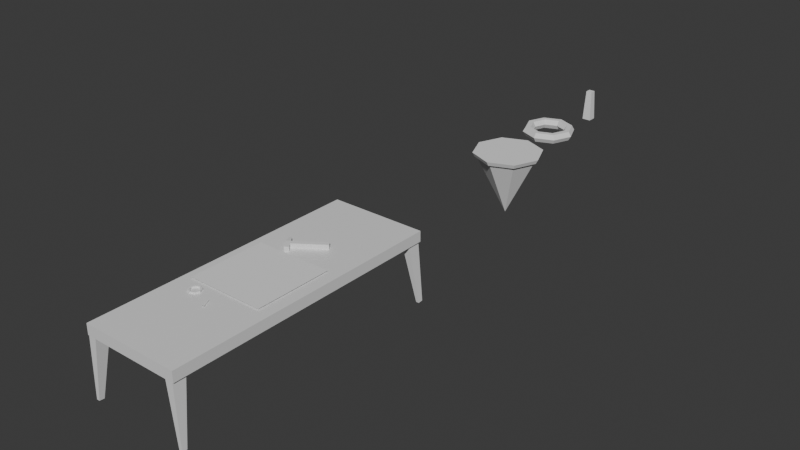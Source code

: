 # Source: Workbench_Items_BLEND.blend  (saved by Blender 5.1.29; exported with 4.5.12 LTS)
import bpy
from mathutils import Matrix  # noqa: F401  (used for matrix-valued properties, if any)

bpy.ops.wm.read_factory_settings(use_empty=True)
scene = bpy.context.scene
scene.name = 'Scene'

# ---- collections
col_collection = bpy.data.collections.new('Collection'); scene.collection.children.link(col_collection)

# ---- materials (node trees are filled in below, after node groups)
mat_material = bpy.data.materials.new('Material')
mat_material.alpha_threshold = 0.0
mat_material.use_backface_culling_lightprobe_volume = False
mat_material.roughness = 0.5
mat_material.line_color = (0.0, 0.0, 0.0, 1.0)

# ---- material node trees
mat_material.use_nodes = True; mat_material.node_tree.nodes.clear()
_N = mat_material.node_tree.nodes; _L = mat_material.node_tree.links
n0 = _N.new('ShaderNodeOutputMaterial'); n0.name = 'Material Output'; n0.location = (200, 100)
n1 = _N.new('ShaderNodeBsdfPrincipled'); n1.name = 'Principled BSDF'; n1.location = (-200, 100)
_L.new(n1.outputs[0], n0.inputs[0])
n0.is_active_output = True

# ---- world
world_world = bpy.data.worlds.new('World'); scene.world = world_world
world_world.use_nodes = True; world_world.node_tree.nodes.clear()
_N = world_world.node_tree.nodes; _L = world_world.node_tree.links
n0 = _N.new('ShaderNodeOutputWorld'); n0.name = 'World Output'; n0.location = (200, 100)
n1 = _N.new('ShaderNodeBackground'); n1.name = 'Background'; n1.location = (-200, 100)
n1.inputs[0].default_value = (0.05088, 0.05088, 0.05088, 1.0)
_L.new(n1.outputs[0], n0.inputs[0])
n0.is_active_output = True
world_world.color = (0.05088, 0.05088, 0.05088)
world_world.sun_shadow_jitter_overblur = 0.0

# ---- meshes
me_cube = bpy.data.meshes.new('Cube')
me_cube.from_pydata([(1.587, 3.586, 1.0), (1.587, 3.586, -1.0), (-1.691, 3.586, 1.0), (-1.691, 3.586, -1.0), (-1.691, 0.0, -1.0), (1.587, 0.0, 1.0), (-1.691, 0.0, 1.0), (1.587, 0.0, -1.0), (1.263, 3.569, -0.9302), (1.524, 3.569, -0.9302), (1.524, 3.239, -0.9718), (1.263, 3.239, -0.9718), (1.563, 3.601, -12.24), (1.662, 3.601, -12.24), (1.563, 3.475, -12.32), (1.662, 3.475, -12.32), (-1.687, 3.569, -0.9302), (-1.426, 3.569, -0.9302), (-1.425, 3.228, -0.9856), (-1.686, 3.228, -0.9856), (-1.7, 3.601, -12.24), (-1.601, 3.601, -12.24), (-1.7, 3.475, -12.32), (-1.601, 3.475, -12.32)], [], [(4, 6, 2, 3), (7, 5, 6, 4), (3, 2, 0, 1), (1, 0, 5, 7), (3, 1, 7, 4), (0, 2, 6, 5), (9, 10, 11, 8), (9, 13, 12, 8), (11, 14, 15, 10), (8, 12, 14, 11), (10, 15, 13, 9), (17, 21, 20, 16), (19, 22, 23, 18), (16, 20, 22, 19), (18, 23, 21, 17)])
_uv = me_cube.uv_layers.new(name='UVMap')
_uv.uv.foreach_set('vector', [0.375, 0.125, 0.625, 0.125, 0.625, 0.25, 0.375, 0.25, 0.375, 0.625, 0.625, 0.625, 0.625, 0.125, 0.125, 0.625, 0.375, 0.25, 0.625, 0.25, 0.625, 0.5, 0.375, 0.5, 0.375, 0.5, 0.625, 0.5, 0.625, 0.625, 0.375, 0.625, 0.125, 0.5, 0.375, 0.5, 0.375, 0.625, 0.125, 0.625, 0.625, 0.5, 0.875, 0.5, 0.875, 0.625, 0.625, 0.625, 0.125, 0.5, 0.125, 0.625, 0.375, 0.625, 0.375, 0.5, 0.125, 0.5, 0.125, 0.5, 0.375, 0.5, 0.375, 0.5, 0.375, 0.625, 0.375, 0.625, 0.125, 0.625, 0.125, 0.625, 0.375, 0.5, 0.375, 0.5, 0.375, 0.625, 0.375, 0.625, 0.125, 0.625, 0.125, 0.625, 0.125, 0.5, 0.125, 0.5, 0.125, 0.5, 0.125, 0.5, 0.375, 0.5, 0.375, 0.5, 0.375, 0.625, 0.375, 0.625, 0.125, 0.625, 0.125, 0.625, 0.375, 0.5, 0.375, 0.5, 0.375, 0.625, 0.375, 0.625, 0.125, 0.625, 0.125, 0.625, 0.125, 0.5, 0.125, 0.5])
me_cube.materials.append(mat_material)
me_cube.use_mirror_vertex_groups = False
me_cube.update()
me_cube_001 = bpy.data.meshes.new('Cube.001')
me_cube_001.from_pydata([(-1.0, -1.0, -1.0), (-1.0, -1.0, 1.0), (-1.0, 1.0, -1.0), (-1.0, 1.0, 1.0), (1.0, -1.0, -1.0), (1.0, -1.0, 1.0), (1.0, 1.0, -1.0), (1.0, 1.0, 1.0), (-1.0, -1.0, -0.7598), (-1.0, 1.0, -0.7598), (1.0, 1.0, -0.7598), (1.0, -1.0, -0.7598), (-0.549, 4.505, -0.8139), (-0.549, 4.505, -0.9458), (0.549, 4.505, -0.9458), (0.549, 4.505, -0.8139), (1.0, -3.621, -0.7598), (1.0, -3.621, -1.0), (-1.0, -3.621, -1.0), (-1.0, -3.621, -0.7598)], [], [(8, 1, 3, 9), (9, 3, 7, 10), (10, 7, 5, 11), (11, 5, 1, 8), (2, 6, 4, 0), (7, 3, 1, 5), (4, 11, 16, 17), (6, 10, 11, 4), (6, 2, 13, 14), (0, 8, 9, 2), (13, 12, 15, 14), (9, 10, 15, 12), (2, 9, 12, 13), (10, 6, 14, 15), (17, 16, 19, 18), (11, 8, 19, 16), (8, 0, 18, 19), (0, 4, 17, 18)])
_uv = me_cube_001.uv_layers.new(name='UVMap')
_uv.uv.foreach_set('vector', [0.405, 0.0, 0.625, 0.0, 0.625, 0.25, 0.405, 0.25, 0.405, 0.25, 0.625, 0.25, 0.625, 0.5, 0.405, 0.5, 0.405, 0.5, 0.625, 0.5, 0.625, 0.75, 0.405, 0.75, 0.405, 0.75, 0.625, 0.75, 0.625, 1.0, 0.405, 1.0, 0.125, 0.5, 0.375, 0.5, 0.375, 0.75, 0.125, 0.75, 0.625, 0.5, 0.875, 0.5, 0.875, 0.75, 0.625, 0.75, 0.375, 0.75, 0.405, 0.75, 0.405, 0.75, 0.375, 0.75, 0.375, 0.5, 0.405, 0.5, 0.405, 0.75, 0.375, 0.75, 0.375, 0.5, 0.125, 0.5, 0.125, 0.5, 0.375, 0.5, 0.375, 0.0, 0.405, 0.0, 0.405, 0.25, 0.375, 0.25, 0.375, 0.25, 0.405, 0.25, 0.405, 0.5, 0.375, 0.5, 0.405, 0.25, 0.405, 0.5, 0.405, 0.5, 0.405, 0.25, 0.375, 0.25, 0.405, 0.25, 0.405, 0.25, 0.375, 0.25, 0.405, 0.5, 0.375, 0.5, 0.375, 0.5, 0.405, 0.5, 0.375, 0.75, 0.405, 0.75, 0.405, 1.0, 0.375, 1.0, 0.405, 0.75, 0.405, 1.0, 0.405, 1.0, 0.405, 0.75, 0.405, 0.0, 0.375, 0.0, 0.375, 0.0, 0.405, 0.0, 0.125, 0.75, 0.375, 0.75, 0.375, 0.75, 0.125, 0.75])
me_cube_001.update()
me_plane = bpy.data.meshes.new('Plane')
me_plane.from_pydata([(-1.0, -1.0, 0.0), (1.0, -1.0, 0.0), (-1.0, 1.0, 0.0), (1.0, 1.0, 0.0)], [], [(0, 1, 3, 2)])
_uv = me_plane.uv_layers.new(name='UVMap')
_uv.uv.foreach_set('vector', [0.0, 0.0, 1.0, 0.0, 1.0, 1.0, 0.0, 1.0])
me_plane.update()
me_cylinder = bpy.data.meshes.new('Cylinder')
me_cylinder.from_pydata([(0.0, 0.75, -1.0), (0.0, 0.75, 1.0), (0.5303, 0.5303, -1.0), (0.5303, 0.5303, 1.0), (0.75, 0.0, -1.0), (0.75, 0.0, 1.0), (0.5303, -0.5303, -1.0), (0.5303, -0.5303, 1.0), (0.0, -0.75, -1.0), (0.0, -0.75, 1.0), (-0.5303, -0.5303, -1.0), (-0.5303, -0.5303, 1.0), (-0.75, 0.0, -1.0), (-0.75, 0.0, 1.0), (-0.5303, 0.5303, -1.0), (-0.5303, 0.5303, 1.0), (0.0, 1.0, -1.0), (0.7071, 0.7071, -1.0), (0.7071, 0.7071, 1.0), (0.0, 1.0, 1.0), (1.0, 0.0, -1.0), (1.0, 0.0, 1.0), (0.7071, -0.7071, -1.0), (0.7071, -0.7071, 1.0), (0.0, -1.0, -1.0), (0.0, -1.0, 1.0), (-0.7071, -0.7071, -1.0), (-0.7071, -0.7071, 1.0), (-1.0, 0.0, -1.0), (-1.0, 0.0, 1.0), (-0.7071, 0.7071, -1.0), (-0.7071, 0.7071, 1.0), (0.5303, 0.5303, -2.017), (0.0, 0.75, -2.017), (0.75, 0.0, -2.017), (0.5303, -0.5303, -2.017), (0.0, -0.75, -2.017), (-0.5303, -0.5303, -2.017), (-0.75, 0.0, -2.017), (-0.5303, 0.5303, -2.017)], [], [(16, 19, 18, 17), (17, 18, 21, 20), (20, 21, 23, 22), (22, 23, 25, 24), (24, 25, 27, 26), (26, 27, 29, 28), (28, 29, 31, 30), (30, 31, 19, 16), (11, 9, 36, 37), (2, 0, 16, 17), (1, 3, 18, 19), (4, 2, 17, 20), (3, 5, 21, 18), (6, 4, 20, 22), (5, 7, 23, 21), (8, 6, 22, 24), (7, 9, 25, 23), (10, 8, 24, 26), (9, 11, 27, 25), (12, 10, 26, 28), (11, 13, 29, 27), (14, 12, 28, 30), (13, 15, 31, 29), (0, 14, 30, 16), (15, 1, 19, 31), (5, 3, 32, 34), (13, 11, 37, 38), (7, 5, 34, 35), (15, 13, 38, 39), (9, 7, 35, 36), (1, 15, 39, 33), (3, 1, 33, 32)])
_uv = me_cylinder.uv_layers.new(name='UVMap')
_uv.uv.foreach_set('vector', [1.0, 0.5, 1.0, 1.0, 0.875, 1.0, 0.875, 0.5, 0.875, 0.5, 0.875, 1.0, 0.75, 1.0, 0.75, 0.5, 0.75, 0.5, 0.75, 1.0, 0.625, 1.0, 0.625, 0.5, 0.625, 0.5, 0.625, 1.0, 0.5, 1.0, 0.5, 0.5, 0.5, 0.5, 0.5, 1.0, 0.375, 1.0, 0.375, 0.5, 0.375, 0.5, 0.375, 1.0, 0.25, 1.0, 0.25, 0.5, 0.25, 0.5, 0.25, 1.0, 0.125, 1.0, 0.125, 0.5, 0.125, 0.5, 0.125, 1.0, 0.0, 1.0, 0.0, 0.5, 0.1227, 0.1227, 0.25, 0.06999, 0.25, 0.06999, 0.1227, 0.1227, 0.8773, 0.3773, 0.75, 0.43, 0.75, 0.49, 0.9197, 0.4197, 0.25, 0.43, 0.3773, 0.3773, 0.4197, 0.4197, 0.25, 0.49, 0.93, 0.25, 0.8773, 0.3773, 0.9197, 0.4197, 0.99, 0.25, 0.3773, 0.3773, 0.43, 0.25, 0.49, 0.25, 0.4197, 0.4197, 0.8773, 0.1227, 0.93, 0.25, 0.99, 0.25, 0.9197, 0.08029, 0.43, 0.25, 0.3773, 0.1227, 0.4197, 0.08029, 0.49, 0.25, 0.75, 0.06999, 0.8773, 0.1227, 0.9197, 0.08029, 0.75, 0.01, 0.3773, 0.1227, 0.25, 0.06999, 0.25, 0.01, 0.4197, 0.08029, 0.6227, 0.1227, 0.75, 0.06999, 0.75, 0.01, 0.5803, 0.08029, 0.25, 0.06999, 0.1227, 0.1227, 0.08029, 0.08029, 0.25, 0.01, 0.57, 0.25, 0.6227, 0.1227, 0.5803, 0.08029, 0.51, 0.25, 0.1227, 0.1227, 0.06999, 0.25, 0.01, 0.25, 0.08029, 0.08029, 0.6227, 0.3773, 0.57, 0.25, 0.51, 0.25, 0.5803, 0.4197, 0.06999, 0.25, 0.1227, 0.3773, 0.08029, 0.4197, 0.01, 0.25, 0.75, 0.43, 0.6227, 0.3773, 0.5803, 0.4197, 0.75, 0.49, 0.1227, 0.3773, 0.25, 0.43, 0.25, 0.49, 0.08029, 0.4197, 0.43, 0.25, 0.3773, 0.3773, 0.3773, 0.3773, 0.43, 0.25, 0.06999, 0.25, 0.1227, 0.1227, 0.1227, 0.1227, 0.06999, 0.25, 0.3773, 0.1227, 0.43, 0.25, 0.43, 0.25, 0.3773, 0.1227, 0.1227, 0.3773, 0.06999, 0.25, 0.06999, 0.25, 0.1227, 0.3773, 0.25, 0.06999, 0.3773, 0.1227, 0.3773, 0.1227, 0.25, 0.06999, 0.25, 0.43, 0.1227, 0.3773, 0.1227, 0.3773, 0.25, 0.43, 0.3773, 0.3773, 0.25, 0.43, 0.25, 0.43, 0.3773, 0.3773])
me_cylinder.update()
me_cylinder_001 = bpy.data.meshes.new('Cylinder.001')
me_cylinder_001.from_pydata([(0.0, 1.0, -1.0), (0.0, 1.0, 1.0), (0.7071, 0.7071, -1.0), (0.7071, 0.7071, 1.0), (1.0, 0.0, -1.0), (1.0, 0.0, 1.0), (0.7071, -0.7071, -1.0), (0.7071, -0.7071, 1.0), (0.0, -1.0, -1.0), (0.0, -1.0, 1.0), (-0.7071, -0.7071, -1.0), (-0.7071, -0.7071, 1.0), (-1.0, 0.0, -1.0), (-1.0, 0.0, 1.0), (-0.7071, 0.7071, -1.0), (-0.7071, 0.7071, 1.0)], [], [(0, 1, 3, 2), (2, 3, 5, 4), (4, 5, 7, 6), (6, 7, 9, 8), (8, 9, 11, 10), (10, 11, 13, 12), (12, 13, 15, 14), (14, 15, 1, 0)])
_uv = me_cylinder_001.uv_layers.new(name='UVMap')
_uv.uv.foreach_set('vector', [1.0, 0.5, 1.0, 1.0, 0.875, 1.0, 0.875, 0.5, 0.875, 0.5, 0.875, 1.0, 0.75, 1.0, 0.75, 0.5, 0.75, 0.5, 0.75, 1.0, 0.625, 1.0, 0.625, 0.5, 0.625, 0.5, 0.625, 1.0, 0.5, 1.0, 0.5, 0.5, 0.5, 0.5, 0.5, 1.0, 0.375, 1.0, 0.375, 0.5, 0.375, 0.5, 0.375, 1.0, 0.25, 1.0, 0.25, 0.5, 0.25, 0.5, 0.25, 1.0, 0.125, 1.0, 0.125, 0.5, 0.125, 0.5, 0.125, 1.0, 0.0, 1.0, 0.0, 0.5])
me_cylinder_001.update()
me_cone = bpy.data.meshes.new('Cone')
me_cone.from_pydata([(0.0, 1.0, -1.0), (0.7071, 0.7071, -1.0), (1.0, 0.0, -1.0), (0.7071, -0.7071, -1.0), (0.0, -1.0, -1.0), (-0.7071, -0.7071, -1.0), (-1.0, 0.0, -1.0), (-0.7071, 0.7071, -1.0), (0.0, 0.0, 1.0), (0.0, 1.068, -1.0), (0.7553, 0.7553, -1.0), (1.068, -6.497e-08, -1.0), (0.7553, -0.7553, -1.0), (0.0, -1.068, -1.0), (-0.7553, -0.7553, -1.0), (-1.068, -6.497e-08, -1.0), (-0.7553, 0.7553, -1.0), (-7.956e-10, 1.14, -1.142), (0.8062, 0.8062, -1.142), (1.14, -2.48e-07, -1.142), (0.8062, -0.8062, -1.142), (-7.956e-10, -1.14, -1.142), (-0.8062, -0.8062, -1.142), (-1.14, -2.48e-07, -1.142), (-0.8062, 0.8062, -1.142)], [], [(0, 8, 1), (1, 8, 2), (2, 8, 3), (3, 8, 4), (4, 8, 5), (5, 8, 6), (6, 8, 7), (7, 8, 0), (11, 12, 20, 19), (4, 5, 14, 13, 12, 11, 10, 9, 16, 15, 6, 7, 0, 1, 2, 3), (5, 6, 15, 14), (17, 18, 19, 20, 21, 22, 23, 24), (9, 10, 18, 17), (16, 9, 17, 24), (14, 15, 23, 22), (12, 13, 21, 20), (10, 11, 19, 18), (15, 16, 24, 23), (13, 14, 22, 21)])
_uv = me_cone.uv_layers.new(name='UVMap')
_uv.uv.foreach_set('vector', [0.25, 0.49, 0.25, 0.25, 0.4197, 0.4197, 0.4197, 0.4197, 0.25, 0.25, 0.49, 0.25, 0.49, 0.25, 0.25, 0.25, 0.4197, 0.08029, 0.4197, 0.08029, 0.25, 0.25, 0.25, 0.01, 0.25, 0.01, 0.25, 0.25, 0.08029, 0.08029, 0.08029, 0.08029, 0.25, 0.25, 0.01, 0.25, 0.01, 0.25, 0.25, 0.25, 0.08029, 0.4197, 0.08029, 0.4197, 0.25, 0.25, 0.25, 0.49, 0.49, 0.25, 0.4197, 0.08029, 0.4197, 0.08029, 0.49, 0.25, 0.25, 0.01, 0.08029, 0.08029, 0.08029, 0.08029, 0.25, 0.01, 0.4197, 0.08029, 0.49, 0.25, 0.4197, 0.4197, 0.25, 0.49, 0.08029, 0.4197, 0.01, 0.25, 0.01, 0.25, 0.08029, 0.4197, 0.25, 0.49, 0.4197, 0.4197, 0.49, 0.25, 0.4197, 0.08029, 0.08029, 0.08029, 0.01, 0.25, 0.01, 0.25, 0.08029, 0.08029, 0.75, 0.49, 0.9197, 0.4197, 0.99, 0.25, 0.9197, 0.08029, 0.75, 0.01, 0.5803, 0.08029, 0.51, 0.25, 0.5803, 0.4197, 0.25, 0.49, 0.4197, 0.4197, 0.4197, 0.4197, 0.25, 0.49, 0.08029, 0.4197, 0.25, 0.49, 0.25, 0.49, 0.08029, 0.4197, 0.08029, 0.08029, 0.01, 0.25, 0.01, 0.25, 0.08029, 0.08029, 0.4197, 0.08029, 0.25, 0.01, 0.25, 0.01, 0.4197, 0.08029, 0.4197, 0.4197, 0.49, 0.25, 0.49, 0.25, 0.4197, 0.4197, 0.01, 0.25, 0.08029, 0.4197, 0.08029, 0.4197, 0.01, 0.25, 0.25, 0.01, 0.08029, 0.08029, 0.08029, 0.08029, 0.25, 0.01])
me_cone.update()
me_torus = bpy.data.meshes.new('Torus')
me_torus.from_pydata([(1.25, 0.0, 0.0), (1.125, 0.0, 0.2165), (0.875, 0.0, 0.2165), (0.75, 0.0, 3.062e-17), (0.875, 0.0, -0.2165), (1.125, 0.0, -0.2165), (0.8839, 0.8839, 0.0), (0.7955, 0.7955, 0.2165), (0.6187, 0.6187, 0.2165), (0.5303, 0.5303, 3.062e-17), (0.6187, 0.6187, -0.2165), (0.7955, 0.7955, -0.2165), (9.437e-08, 1.25, 0.0), (8.494e-08, 1.125, 0.2165), (6.606e-08, 0.875, 0.2165), (5.662e-08, 0.75, 3.062e-17), (6.606e-08, 0.875, -0.2165), (8.494e-08, 1.125, -0.2165), (-0.8839, 0.8839, 0.0), (-0.7955, 0.7955, 0.2165), (-0.6187, 0.6187, 0.2165), (-0.5303, 0.5303, 3.062e-17), (-0.6187, 0.6187, -0.2165), (-0.7955, 0.7955, -0.2165), (-1.25, 1.093e-07, 0.0), (-1.125, 9.835e-08, 0.2165), (-0.875, 7.649e-08, 0.2165), (-0.75, 6.557e-08, 3.062e-17), (-0.875, 7.649e-08, -0.2165), (-1.125, 9.835e-08, -0.2165), (-0.8839, -0.8839, 0.0), (-0.7955, -0.7955, 0.2165), (-0.6187, -0.6187, 0.2165), (-0.5303, -0.5303, 3.062e-17), (-0.6187, -0.6187, -0.2165), (-0.7955, -0.7955, -0.2165), (9.437e-08, -1.25, 0.0), (8.494e-08, -1.125, 0.2165), (6.606e-08, -0.875, 0.2165), (5.662e-08, -0.75, 3.062e-17), (6.606e-08, -0.875, -0.2165), (8.494e-08, -1.125, -0.2165), (0.8839, -0.8839, 0.0), (0.7955, -0.7955, 0.2165), (0.6187, -0.6187, 0.2165), (0.5303, -0.5303, 3.062e-17), (0.6187, -0.6187, -0.2165), (0.7955, -0.7955, -0.2165)], [], [(0, 6, 7, 1), (1, 7, 8, 2), (2, 8, 9, 3), (3, 9, 10, 4), (4, 10, 11, 5), (5, 11, 6, 0), (6, 12, 13, 7), (7, 13, 14, 8), (8, 14, 15, 9), (9, 15, 16, 10), (10, 16, 17, 11), (11, 17, 12, 6), (12, 18, 19, 13), (13, 19, 20, 14), (14, 20, 21, 15), (15, 21, 22, 16), (16, 22, 23, 17), (17, 23, 18, 12), (18, 24, 25, 19), (19, 25, 26, 20), (20, 26, 27, 21), (21, 27, 28, 22), (22, 28, 29, 23), (23, 29, 24, 18), (24, 30, 31, 25), (25, 31, 32, 26), (26, 32, 33, 27), (27, 33, 34, 28), (28, 34, 35, 29), (29, 35, 30, 24), (30, 36, 37, 31), (31, 37, 38, 32), (32, 38, 39, 33), (33, 39, 40, 34), (34, 40, 41, 35), (35, 41, 36, 30), (36, 42, 43, 37), (37, 43, 44, 38), (38, 44, 45, 39), (39, 45, 46, 40), (40, 46, 47, 41), (41, 47, 42, 36), (42, 0, 1, 43), (43, 1, 2, 44), (44, 2, 3, 45), (45, 3, 4, 46), (46, 4, 5, 47), (47, 5, 0, 42)])
_uv = me_torus.uv_layers.new(name='UVMap')
_uv.uv.foreach_set('vector', [0.5, 0.5, 0.625, 0.5, 0.625, 0.6667, 0.5, 0.6667, 0.5, 0.6667, 0.625, 0.6667, 0.625, 0.8333, 0.5, 0.8333, 0.5, 0.8333, 0.625, 0.8333, 0.625, 1.0, 0.5, 1.0, 0.5, -1.11e-16, 0.625, -1.11e-16, 0.625, 0.1667, 0.5, 0.1667, 0.5, 0.1667, 0.625, 0.1667, 0.625, 0.3333, 0.5, 0.3333, 0.5, 0.3333, 0.625, 0.3333, 0.625, 0.5, 0.5, 0.5, 0.625, 0.5, 0.75, 0.5, 0.75, 0.6667, 0.625, 0.6667, 0.625, 0.6667, 0.75, 0.6667, 0.75, 0.8333, 0.625, 0.8333, 0.625, 0.8333, 0.75, 0.8333, 0.75, 1.0, 0.625, 1.0, 0.625, -1.11e-16, 0.75, -1.11e-16, 0.75, 0.1667, 0.625, 0.1667, 0.625, 0.1667, 0.75, 0.1667, 0.75, 0.3333, 0.625, 0.3333, 0.625, 0.3333, 0.75, 0.3333, 0.75, 0.5, 0.625, 0.5, 0.75, 0.5, 0.875, 0.5, 0.875, 0.6667, 0.75, 0.6667, 0.75, 0.6667, 0.875, 0.6667, 0.875, 0.8333, 0.75, 0.8333, 0.75, 0.8333, 0.875, 0.8333, 0.875, 1.0, 0.75, 1.0, 0.75, -1.11e-16, 0.875, -1.11e-16, 0.875, 0.1667, 0.75, 0.1667, 0.75, 0.1667, 0.875, 0.1667, 0.875, 0.3333, 0.75, 0.3333, 0.75, 0.3333, 0.875, 0.3333, 0.875, 0.5, 0.75, 0.5, 0.875, 0.5, 1.0, 0.5, 1.0, 0.6667, 0.875, 0.6667, 0.875, 0.6667, 1.0, 0.6667, 1.0, 0.8333, 0.875, 0.8333, 0.875, 0.8333, 1.0, 0.8333, 1.0, 1.0, 0.875, 1.0, 0.875, -1.11e-16, 1.0, -1.11e-16, 1.0, 0.1667, 0.875, 0.1667, 0.875, 0.1667, 1.0, 0.1667, 1.0, 0.3333, 0.875, 0.3333, 0.875, 0.3333, 1.0, 0.3333, 1.0, 0.5, 0.875, 0.5, 0.0, 0.5, 0.125, 0.5, 0.125, 0.6667, 0.0, 0.6667, 0.0, 0.6667, 0.125, 0.6667, 0.125, 0.8333, 0.0, 0.8333, 0.0, 0.8333, 0.125, 0.8333, 0.125, 1.0, 0.0, 1.0, 0.0, -1.11e-16, 0.125, -1.11e-16, 0.125, 0.1667, 0.0, 0.1667, 0.0, 0.1667, 0.125, 0.1667, 0.125, 0.3333, 0.0, 0.3333, 0.0, 0.3333, 0.125, 0.3333, 0.125, 0.5, 0.0, 0.5, 0.125, 0.5, 0.25, 0.5, 0.25, 0.6667, 0.125, 0.6667, 0.125, 0.6667, 0.25, 0.6667, 0.25, 0.8333, 0.125, 0.8333, 0.125, 0.8333, 0.25, 0.8333, 0.25, 1.0, 0.125, 1.0, 0.125, -1.11e-16, 0.25, -1.11e-16, 0.25, 0.1667, 0.125, 0.1667, 0.125, 0.1667, 0.25, 0.1667, 0.25, 0.3333, 0.125, 0.3333, 0.125, 0.3333, 0.25, 0.3333, 0.25, 0.5, 0.125, 0.5, 0.25, 0.5, 0.375, 0.5, 0.375, 0.6667, 0.25, 0.6667, 0.25, 0.6667, 0.375, 0.6667, 0.375, 0.8333, 0.25, 0.8333, 0.25, 0.8333, 0.375, 0.8333, 0.375, 1.0, 0.25, 1.0, 0.25, -1.11e-16, 0.375, -1.11e-16, 0.375, 0.1667, 0.25, 0.1667, 0.25, 0.1667, 0.375, 0.1667, 0.375, 0.3333, 0.25, 0.3333, 0.25, 0.3333, 0.375, 0.3333, 0.375, 0.5, 0.25, 0.5, 0.375, 0.5, 0.5, 0.5, 0.5, 0.6667, 0.375, 0.6667, 0.375, 0.6667, 0.5, 0.6667, 0.5, 0.8333, 0.375, 0.8333, 0.375, 0.8333, 0.5, 0.8333, 0.5, 1.0, 0.375, 1.0, 0.375, -1.11e-16, 0.5, -1.11e-16, 0.5, 0.1667, 0.375, 0.1667, 0.375, 0.1667, 0.5, 0.1667, 0.5, 0.3333, 0.375, 0.3333, 0.375, 0.3333, 0.5, 0.3333, 0.5, 0.5, 0.375, 0.5])
me_torus.update()
me_cube_004 = bpy.data.meshes.new('Cube.004')
me_cube_004.from_pydata([(-1.0, -1.0, -1.0), (-0.6916, -0.6916, 6.007), (-1.0, 1.0, -1.0), (-0.6916, 0.6916, 6.007), (1.0, -1.0, -1.0), (0.6916, -0.6916, 6.007), (1.0, 1.0, -1.0), (0.6916, 0.6916, 6.007)], [], [(0, 1, 3, 2), (2, 3, 7, 6), (6, 7, 5, 4), (4, 5, 1, 0), (2, 6, 4, 0), (7, 3, 1, 5)])
_uv = me_cube_004.uv_layers.new(name='UVMap')
_uv.uv.foreach_set('vector', [0.375, 0.0, 0.625, 0.0, 0.625, 0.25, 0.375, 0.25, 0.375, 0.25, 0.625, 0.25, 0.625, 0.5, 0.375, 0.5, 0.375, 0.5, 0.625, 0.5, 0.625, 0.75, 0.375, 0.75, 0.375, 0.75, 0.625, 0.75, 0.625, 1.0, 0.375, 1.0, 0.125, 0.5, 0.375, 0.5, 0.375, 0.75, 0.125, 0.75, 0.625, 0.5, 0.875, 0.5, 0.875, 0.75, 0.625, 0.75])
me_cube_004.update()

# ---- objects
ob_cube = bpy.data.objects.new('Cube', me_cube)
ob_cube_001 = bpy.data.objects.new('Cube.001', me_cube_001)
ob_plane = bpy.data.objects.new('Plane', me_plane)
ob_cylinder = bpy.data.objects.new('Cylinder', me_cylinder)
ob_cylinder_001 = bpy.data.objects.new('Cylinder.001', me_cylinder_001)
ob_imerald = bpy.data.objects.new('Imerald', me_cone)
ob_ring = bpy.data.objects.new('Ring', me_torus)
ob_cube_002 = bpy.data.objects.new('Cube.002', me_cube_004)

# ---- transforms, parenting, visibility, modifiers, constraints
ob_cube.location = (0.0, 0.0, 0.0)
ob_cube.scale = (0.7762, 1.0, 0.1362)
ob_cube.lock_rotations_4d = False
ob_cube.empty_display_type = 'ARROWS'
ob_cube.lineart.crease_threshold = 0.0
_m = ob_cube.modifiers.new('Mirror', 'MIRROR')
_m.use_axis = (False, True, False)
ob_cube_001.location = (-0.1678, 1.387, 0.1963)
ob_cube_001.rotation_euler = (-0.6109, 1.571, 0.0)
ob_cube_001.scale = (0.06203, 0.06203, 0.4837)
ob_plane.location = (-0.08736, -0.1334, 0.1706)
ob_cylinder.location = (-0.6465, -1.406, 0.1527)
ob_cylinder.scale = (0.1533, 0.1533, 0.0233)
ob_cylinder_001.location = (-0.07524, -1.638, 0.1529)
ob_cylinder_001.rotation_euler = (-1.59, -0.6335, 0.4315)
ob_cylinder_001.scale = (0.0235, 0.0235, 0.1216)
ob_imerald.location = (0.2238, 8.459, -0.7358)
ob_imerald.rotation_euler = (0.0, -3.142, 0.0)
ob_imerald.scale = (0.8171, 0.8171, 0.8171)
ob_ring.location = (0.0, 10.75, 0.0)
ob_ring.scale = (0.5754, 0.5754, 0.5754)
ob_cube_002.location = (0.3835, 12.21, 0.1246)
ob_cube_002.scale = (0.1161, 0.1161, 0.1161)

# ---- collection membership
col_collection.objects.link(ob_cube)
col_collection.objects.link(ob_cube_001)
col_collection.objects.link(ob_plane)
col_collection.objects.link(ob_cylinder)
col_collection.objects.link(ob_cylinder_001)
col_collection.objects.link(ob_imerald)
col_collection.objects.link(ob_ring)
col_collection.objects.link(ob_cube_002)

# ---- scene / render settings (as saved in the file)
scene.frame_start = 1; scene.frame_end = 250; scene.frame_set(37)
scene.render.engine = 'BLENDER_EEVEE_NEXT'
scene.render.bake_bias = 0.0
scene.render.bake_samples = 0
scene.cycles.sampling_pattern = 'TABULATED_SOBOL'
scene.eevee.use_volume_custom_range = False
bpy.context.view_layer.update()

# ---- added for rendering (the .blend has no active camera and no usable light): camera, sun
cam_auto = bpy.data.cameras.new('AutoCamera')
cam_auto.lens = 50.0
cam_auto.sensor_width = 36.0
cam_auto.clip_end = 1000.0
ob_auto_camera = bpy.data.objects.new('AutoCamera', cam_auto)
scene.collection.objects.link(ob_auto_camera)
ob_auto_camera.location = (15.0946, -13.769, 11.6597)
ob_auto_camera.rotation_euler = (1.09748, -7.21219e-08, 0.694738)
scene.camera = ob_auto_camera
light_auto_sun = bpy.data.lights.new('AutoSun', 'SUN')
light_auto_sun.energy = 3.0
light_auto_sun.angle = 0.0523599
ob_auto_sun = bpy.data.objects.new('AutoSun', light_auto_sun)
scene.collection.objects.link(ob_auto_sun)
ob_auto_sun.rotation_euler = (0.872665, 0.174533, 0.523599)
bpy.context.view_layer.update()
